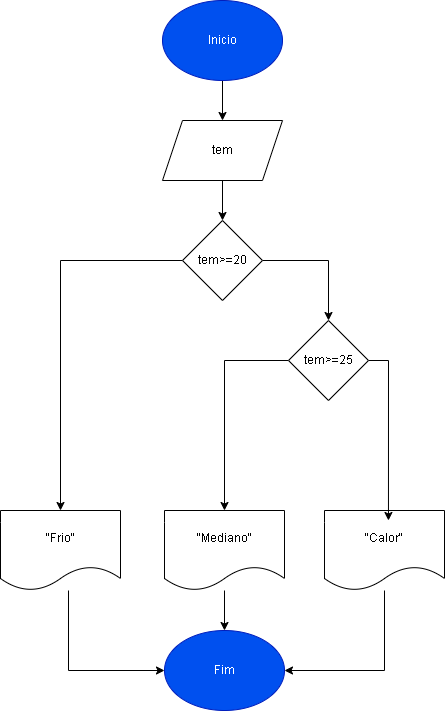

The diagram above was exported from draw.io. Its source (the exported page's mxGraphModel, read from the mxfile embedded in the PNG):
<mxGraphModel dx="1393" dy="807" grid="1" gridSize="10" guides="1" tooltips="1" connect="1" arrows="1" fold="1" page="1" pageScale="1" pageWidth="827" pageHeight="1169" math="0" shadow="0">
  <root>
    <mxCell id="0" />
    <mxCell id="1" parent="0" />
    <mxCell id="QYx6qpi-4Dpqdyy4OYUt-8" value="" style="edgeStyle=orthogonalEdgeStyle;rounded=0;orthogonalLoop=1;jettySize=auto;html=1;" edge="1" parent="1" source="QYx6qpi-4Dpqdyy4OYUt-1" target="QYx6qpi-4Dpqdyy4OYUt-6">
      <mxGeometry relative="1" as="geometry" />
    </mxCell>
    <mxCell id="QYx6qpi-4Dpqdyy4OYUt-1" value="Inicio" style="ellipse;whiteSpace=wrap;html=1;fillColor=#0050ef;fontColor=#ffffff;strokeColor=#001DBC;" vertex="1" parent="1">
      <mxGeometry x="354" y="90" width="120" height="80" as="geometry" />
    </mxCell>
    <mxCell id="QYx6qpi-4Dpqdyy4OYUt-46" value="" style="edgeStyle=orthogonalEdgeStyle;rounded=0;orthogonalLoop=1;jettySize=auto;html=1;" edge="1" parent="1" source="QYx6qpi-4Dpqdyy4OYUt-6" target="QYx6qpi-4Dpqdyy4OYUt-11">
      <mxGeometry relative="1" as="geometry" />
    </mxCell>
    <mxCell id="QYx6qpi-4Dpqdyy4OYUt-6" value="tem" style="shape=parallelogram;perimeter=parallelogramPerimeter;whiteSpace=wrap;html=1;fixedSize=1;" vertex="1" parent="1">
      <mxGeometry x="354" y="210" width="120" height="60" as="geometry" />
    </mxCell>
    <mxCell id="QYx6qpi-4Dpqdyy4OYUt-12" value="" style="edgeStyle=orthogonalEdgeStyle;rounded=0;orthogonalLoop=1;jettySize=auto;html=1;" edge="1" parent="1" target="QYx6qpi-4Dpqdyy4OYUt-11">
      <mxGeometry relative="1" as="geometry">
        <mxPoint x="414" y="370" as="sourcePoint" />
      </mxGeometry>
    </mxCell>
    <mxCell id="QYx6qpi-4Dpqdyy4OYUt-51" style="edgeStyle=orthogonalEdgeStyle;rounded=0;orthogonalLoop=1;jettySize=auto;html=1;entryX=0.5;entryY=0;entryDx=0;entryDy=0;" edge="1" parent="1" source="QYx6qpi-4Dpqdyy4OYUt-11" target="QYx6qpi-4Dpqdyy4OYUt-15">
      <mxGeometry relative="1" as="geometry" />
    </mxCell>
    <mxCell id="QYx6qpi-4Dpqdyy4OYUt-53" value="" style="edgeStyle=orthogonalEdgeStyle;rounded=0;orthogonalLoop=1;jettySize=auto;html=1;" edge="1" parent="1" source="QYx6qpi-4Dpqdyy4OYUt-11" target="QYx6qpi-4Dpqdyy4OYUt-52">
      <mxGeometry relative="1" as="geometry">
        <Array as="points">
          <mxPoint x="520" y="350" />
        </Array>
      </mxGeometry>
    </mxCell>
    <mxCell id="QYx6qpi-4Dpqdyy4OYUt-11" value="tem&amp;gt;=20" style="rhombus;whiteSpace=wrap;html=1;" vertex="1" parent="1">
      <mxGeometry x="374" y="310" width="80" height="80" as="geometry" />
    </mxCell>
    <mxCell id="QYx6qpi-4Dpqdyy4OYUt-21" value="" style="edgeStyle=orthogonalEdgeStyle;rounded=0;orthogonalLoop=1;jettySize=auto;html=1;" edge="1" parent="1" source="QYx6qpi-4Dpqdyy4OYUt-13" target="QYx6qpi-4Dpqdyy4OYUt-17">
      <mxGeometry relative="1" as="geometry">
        <Array as="points">
          <mxPoint x="576" y="760" />
        </Array>
      </mxGeometry>
    </mxCell>
    <mxCell id="QYx6qpi-4Dpqdyy4OYUt-13" value="&quot;Calor&quot;" style="shape=document;whiteSpace=wrap;html=1;boundedLbl=1;" vertex="1" parent="1">
      <mxGeometry x="516" y="600" width="120" height="80" as="geometry" />
    </mxCell>
    <mxCell id="QYx6qpi-4Dpqdyy4OYUt-20" value="" style="edgeStyle=orthogonalEdgeStyle;rounded=0;orthogonalLoop=1;jettySize=auto;html=1;" edge="1" parent="1" source="QYx6qpi-4Dpqdyy4OYUt-15" target="QYx6qpi-4Dpqdyy4OYUt-17">
      <mxGeometry relative="1" as="geometry">
        <Array as="points">
          <mxPoint x="260" y="760" />
        </Array>
      </mxGeometry>
    </mxCell>
    <mxCell id="QYx6qpi-4Dpqdyy4OYUt-15" value="&quot;Frio&quot;" style="shape=document;whiteSpace=wrap;html=1;boundedLbl=1;" vertex="1" parent="1">
      <mxGeometry x="192" y="600" width="120" height="80" as="geometry" />
    </mxCell>
    <mxCell id="QYx6qpi-4Dpqdyy4OYUt-17" value="Fim" style="ellipse;whiteSpace=wrap;html=1;fillColor=#0050ef;fontColor=#ffffff;strokeColor=#001DBC;" vertex="1" parent="1">
      <mxGeometry x="356" y="720" width="120" height="80" as="geometry" />
    </mxCell>
    <mxCell id="QYx6qpi-4Dpqdyy4OYUt-49" value="" style="edgeStyle=orthogonalEdgeStyle;rounded=0;orthogonalLoop=1;jettySize=auto;html=1;" edge="1" parent="1" source="QYx6qpi-4Dpqdyy4OYUt-47" target="QYx6qpi-4Dpqdyy4OYUt-17">
      <mxGeometry relative="1" as="geometry" />
    </mxCell>
    <mxCell id="QYx6qpi-4Dpqdyy4OYUt-47" value="&quot;Mediano&quot;" style="shape=document;whiteSpace=wrap;html=1;boundedLbl=1;" vertex="1" parent="1">
      <mxGeometry x="356" y="600" width="120" height="80" as="geometry" />
    </mxCell>
    <mxCell id="QYx6qpi-4Dpqdyy4OYUt-54" style="edgeStyle=orthogonalEdgeStyle;rounded=0;orthogonalLoop=1;jettySize=auto;html=1;entryX=0.533;entryY=0.125;entryDx=0;entryDy=0;entryPerimeter=0;" edge="1" parent="1" source="QYx6qpi-4Dpqdyy4OYUt-52" target="QYx6qpi-4Dpqdyy4OYUt-13">
      <mxGeometry relative="1" as="geometry">
        <Array as="points">
          <mxPoint x="580" y="450" />
        </Array>
      </mxGeometry>
    </mxCell>
    <mxCell id="QYx6qpi-4Dpqdyy4OYUt-55" style="edgeStyle=orthogonalEdgeStyle;rounded=0;orthogonalLoop=1;jettySize=auto;html=1;entryX=0.5;entryY=0;entryDx=0;entryDy=0;" edge="1" parent="1" source="QYx6qpi-4Dpqdyy4OYUt-52" target="QYx6qpi-4Dpqdyy4OYUt-47">
      <mxGeometry relative="1" as="geometry" />
    </mxCell>
    <mxCell id="QYx6qpi-4Dpqdyy4OYUt-52" value="tem&amp;gt;=25" style="rhombus;whiteSpace=wrap;html=1;" vertex="1" parent="1">
      <mxGeometry x="480" y="410" width="80" height="80" as="geometry" />
    </mxCell>
  </root>
</mxGraphModel>